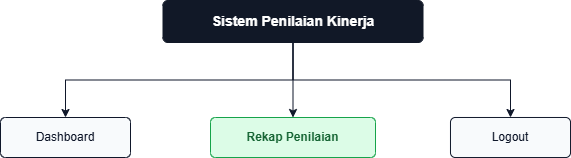

The diagram above was exported from draw.io. Its source (the exported page's mxGraphModel, read from the mxfile embedded in the PNG):
<mxGraphModel dx="1333" dy="571" grid="0" gridSize="10" guides="1" tooltips="1" connect="1" arrows="1" fold="1" page="1" pageScale="1" pageWidth="1169" pageHeight="827" background="#ffffff" math="0" shadow="0">
  <root>
    <mxCell id="0" />
    <mxCell id="1" parent="0" />
    <mxCell id="2" parent="1" style="rounded=1;whiteSpace=wrap;html=1;fillColor=#111827;strokeColor=#111827;fontColor=#ffffff;fontSize=14;fontStyle=1;arcSize=12;" value="Sistem Penilaian Kinerja" vertex="1">
      <mxGeometry height="42" width="260" x="332.5" y="53" as="geometry" />
    </mxCell>
    <mxCell id="3" parent="1" style="rounded=1;whiteSpace=wrap;html=1;fillColor=#f8fafc;strokeColor=#0f172a;fontColor=#0f172a;fontSize=12;arcSize=12;" value="Dashboard" vertex="1">
      <mxGeometry height="40" width="130" x="170" y="170" as="geometry" />
    </mxCell>
    <mxCell id="4" parent="1" style="rounded=1;whiteSpace=wrap;html=1;fillColor=#dcfce7;strokeColor=#16a34a;fontColor=#166534;fontSize=12;fontStyle=1;arcSize=12;" value="Rekap Penilaian" vertex="1">
      <mxGeometry height="40" width="165" x="380" y="170" as="geometry" />
    </mxCell>
    <mxCell id="5" parent="1" style="rounded=1;whiteSpace=wrap;html=1;fillColor=#f8fafc;strokeColor=#0f172a;fontColor=#0f172a;fontSize=12;arcSize=12;" value="Logout" vertex="1">
      <mxGeometry height="40" width="120" x="620" y="170" as="geometry" />
    </mxCell>
    <mxCell id="6" edge="1" parent="1" source="2" style="edgeStyle=orthogonalEdgeStyle;rounded=0;jettySize=auto;strokeColor=#0f172a;strokeWidth=1;exitX=0.5;exitY=1;exitDx=0;exitDy=0;" target="3">
      <mxGeometry relative="1" as="geometry">
        <mxPoint x="490" y="126" as="sourcePoint" />
      </mxGeometry>
    </mxCell>
    <mxCell id="7" edge="1" parent="1" source="2" style="edgeStyle=orthogonalEdgeStyle;rounded=0;jettySize=auto;strokeColor=#0f172a;strokeWidth=1;" target="4">
      <mxGeometry relative="1" as="geometry" />
    </mxCell>
    <mxCell id="8" edge="1" parent="1" source="2" style="edgeStyle=orthogonalEdgeStyle;rounded=0;jettySize=auto;strokeColor=#0f172a;strokeWidth=1;exitX=0.5;exitY=1;exitDx=0;exitDy=0;" target="5">
      <mxGeometry relative="1" as="geometry" />
    </mxCell>
  </root>
</mxGraphModel>